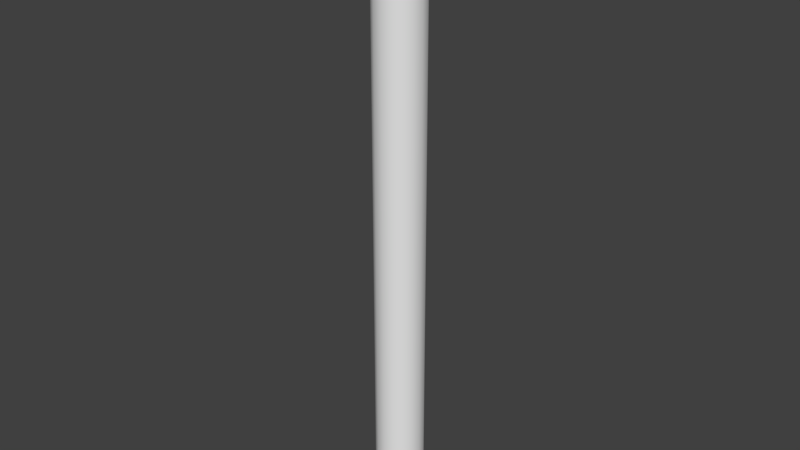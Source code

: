 # Source: Beam.blend  (saved by Blender 2.78.0; exported with 4.5.12 LTS)
import bpy
from mathutils import Matrix  # noqa: F401  (used for matrix-valued properties, if any)

bpy.ops.wm.read_factory_settings(use_empty=True)
scene = bpy.context.scene
scene.name = 'Scene'

# ---- collections
col_collection_1 = bpy.data.collections.new('Collection 1'); scene.collection.children.link(col_collection_1)

# ---- world
world_world = bpy.data.worlds.new('World'); scene.world = world_world
world_world.color = (0.05088, 0.05088, 0.05088)
world_world.use_sun_shadow = False
world_world.sun_shadow_jitter_overblur = 0.0
world_world.cycles.sampling_method = 'MANUAL'

# ---- meshes
me_cylinder_000 = bpy.data.meshes.new('Cylinder.000')
me_cylinder_000.from_pydata([(-0.4228, 10.68, 0.002456), (-0.4221, 0.008173, -0.001588), (-0.3907, 10.68, 0.1641), (-0.39, 0.00811, 0.1601), (-0.2991, 10.68, 0.3012), (-0.2984, 0.00805, 0.2971), (-0.162, 10.68, 0.3928), (-0.1613, 0.008007, 0.3887), (-0.0003576, 10.68, 0.4249), (0.0003567, 0.007984, 0.4209), (0.1613, 10.68, 0.3928), (0.162, 0.007985, 0.3887), (0.2984, 10.68, 0.3012), (0.2991, 0.008011, 0.2971), (0.39, 10.68, 0.1641), (0.3907, 0.008057, 0.1601), (0.4221, 10.68, 0.002456), (0.4228, 0.008114, -0.001589), (0.39, 10.68, -0.1592), (0.3907, 0.00818, -0.1633), (0.2984, 10.68, -0.2963), (0.2991, 0.008237, -0.3003), (0.1613, 10.68, -0.3879), (0.162, 0.00828, -0.3919), (-0.0003572, 10.68, -0.42), (0.0003572, 0.008304, -0.4241), (-0.162, 10.68, -0.3879), (-0.1613, 0.008303, -0.3919), (-0.2991, 10.68, -0.2963), (-0.2984, 0.008277, -0.3003), (-0.3907, 10.68, -0.1592), (-0.39, 0.008232, -0.1633), (-0.4228, 10.68, 0.002456), (-0.4221, 0.008173, -0.001588), (-0.3907, 10.68, 0.1641), (-0.39, 0.00811, 0.1601), (-0.2991, 10.68, 0.3012), (-0.2984, 0.00805, 0.2971), (-0.162, 10.68, 0.3928), (-0.1613, 0.008007, 0.3887), (-0.0003576, 10.68, 0.4249), (0.0003567, 0.007984, 0.4209), (0.1613, 10.68, 0.3928), (0.162, 0.007985, 0.3887), (0.2984, 10.68, 0.3012), (0.2991, 0.008011, 0.2971), (0.39, 10.68, 0.1641), (0.3907, 0.008057, 0.1601), (0.4221, 10.68, 0.002456), (0.4228, 0.008114, -0.001589), (0.39, 10.68, -0.1592), (0.3907, 0.00818, -0.1633), (0.2984, 10.68, -0.2963), (0.2991, 0.008237, -0.3003), (0.1613, 10.68, -0.3879), (0.162, 0.00828, -0.3919), (-0.0003572, 10.68, -0.42), (0.0003572, 0.008304, -0.4241), (-0.162, 10.68, -0.3879), (-0.1613, 0.008303, -0.3919), (-0.2991, 10.68, -0.2963), (-0.2984, 0.008277, -0.3003), (-0.3907, 10.68, -0.1592), (-0.39, 0.008232, -0.1633)], [], [(3, 1, 31, 29, 27, 25, 23, 21, 19, 17, 15, 13, 11, 9, 7, 5), (0, 2, 4, 6, 8, 10, 12, 14, 16, 18, 20, 22, 24, 26, 28, 30), (32, 33, 35, 34), (34, 35, 37, 36), (36, 37, 39, 38), (38, 39, 41, 40), (40, 41, 43, 42), (42, 43, 45, 44), (44, 45, 47, 46), (46, 47, 49, 48), (48, 49, 51, 50), (50, 51, 53, 52), (52, 53, 55, 54), (54, 55, 57, 56), (56, 57, 59, 58), (58, 59, 61, 60), (60, 61, 63, 62), (62, 63, 33, 32)])
me_cylinder_000.polygons.foreach_set('use_smooth', [True] * 18)
_uv = me_cylinder_000.uv_layers.new(name='UVMap')
_uv.uv.foreach_set('vector', [0.5243, 0.8077, 0.5118, 0.8027, 0.5053, 0.793, 0.503, 0.7816, 0.5053, 0.7693, 0.5102, 0.7606, 0.5179, 0.7546, 0.5255, 0.7527, 0.5365, 0.7527, 0.5457, 0.7559, 0.5528, 0.7625, 0.5565, 0.7715, 0.5558, 0.7837, 0.5521, 0.7922, 0.5459, 0.8003, 0.5371, 0.8052, 0.5179, 0.7546, 0.5255, 0.7527, 0.5365, 0.7527, 0.5457, 0.7559, 0.5528, 0.7625, 0.5565, 0.7715, 0.5558, 0.7837, 0.5521, 0.7922, 0.5459, 0.8003, 0.5371, 0.8052, 0.5243, 0.8077, 0.5118, 0.8027, 0.5053, 0.793, 0.503, 0.7816, 0.5053, 0.7693, 0.5102, 0.7606, 0.5442, 0.8786, 0.5446, 0.9978, 0.5388, 0.9987, 0.5385, 0.8795, 0.5385, 0.8795, 0.5388, 0.9987, 0.5334, 0.9989, 0.5333, 0.881, 0.5333, 0.881, 0.5334, 0.9989, 0.5296, 0.9988, 0.5293, 0.8808, 0.5874, 0.877, 0.5875, 0.9976, 0.581, 0.9959, 0.581, 0.8781, 0.581, 0.8781, 0.581, 0.9959, 0.5753, 0.9962, 0.5763, 0.8789, 0.5763, 0.8789, 0.5753, 0.9962, 0.57, 0.998, 0.5703, 0.8793, 0.5048, 0.9972, 0.5049, 0.8767, 0.5089, 0.8778, 0.5091, 0.9968, 0.5091, 0.9968, 0.5089, 0.8778, 0.5144, 0.8798, 0.5143, 0.9965, 0.5143, 0.9965, 0.5144, 0.8798, 0.5202, 0.8791, 0.5199, 0.9973, 0.5199, 0.9973, 0.5202, 0.8791, 0.5244, 0.8794, 0.5253, 0.9979, 0.5253, 0.9979, 0.5244, 0.8794, 0.5292, 0.8809, 0.5295, 0.9985, 0.5701, 0.8795, 0.5699, 0.9983, 0.5648, 0.9985, 0.5645, 0.8792, 0.5645, 0.8792, 0.5648, 0.9985, 0.5592, 0.9982, 0.5588, 0.879, 0.5588, 0.879, 0.5592, 0.9982, 0.5538, 0.9982, 0.5538, 0.8784, 0.5538, 0.8784, 0.5538, 0.9982, 0.5501, 0.9976, 0.549, 0.8781, 0.549, 0.8781, 0.5501, 0.9976, 0.5446, 0.9978, 0.5442, 0.8786])
_ca = me_cylinder_000.color_attributes.new('Col', 'BYTE_COLOR', 'CORNER')
_ca.data.foreach_set('color', [0.5089, 0.2086, 0.05781, 1.0, 0.5089, 0.2086, 0.05781, 1.0, 0.5089, 0.2086, 0.05781, 1.0, 0.5089, 0.2086, 0.05781, 1.0, 0.5089, 0.2086, 0.05781, 1.0, 0.5089, 0.2086, 0.05781, 1.0, 0.5089, 0.2086, 0.05781, 1.0, 0.5089, 0.2086, 0.05781, 1.0, 0.5089, 0.2086, 0.05781, 1.0, 0.5089, 0.2086, 0.05781, 1.0, 0.5089, 0.2086, 0.05781, 1.0, 0.5089, 0.2086, 0.05781, 1.0, 0.5089, 0.2086, 0.05781, 1.0, 0.5089, 0.2086, 0.05781, 1.0, 0.5089, 0.2086, 0.05781, 1.0, 0.5089, 0.2086, 0.05781, 1.0, 0.5089, 0.2086, 0.05781, 1.0, 0.5089, 0.2086, 0.05781, 1.0, 0.5089, 0.2086, 0.05781, 1.0, 0.5089, 0.2086, 0.05781, 1.0, 0.5089, 0.2086, 0.05781, 1.0, 0.5089, 0.2086, 0.05781, 1.0, 0.5089, 0.2086, 0.05781, 1.0, 0.5089, 0.2086, 0.05781, 1.0, 0.5089, 0.2086, 0.05781, 1.0, 0.5089, 0.2086, 0.05781, 1.0, 0.5089, 0.2086, 0.05781, 1.0, 0.5089, 0.2086, 0.05781, 1.0, 0.5089, 0.2086, 0.05781, 1.0, 0.5089, 0.2086, 0.05781, 1.0, 0.5089, 0.2086, 0.05781, 1.0, 0.5089, 0.2086, 0.05781, 1.0, 0.5089, 0.2086, 0.05781, 1.0, 0.5089, 0.2086, 0.05781, 1.0, 0.5089, 0.2086, 0.05781, 1.0, 0.5089, 0.2086, 0.05781, 1.0, 0.5089, 0.2086, 0.05781, 1.0, 0.5089, 0.2086, 0.05781, 1.0, 0.5089, 0.2086, 0.05781, 1.0, 0.5089, 0.2086, 0.05781, 1.0, 0.5089, 0.2086, 0.05781, 1.0, 0.5089, 0.2086, 0.05781, 1.0, 0.5089, 0.2086, 0.05781, 1.0, 0.5089, 0.2086, 0.05781, 1.0, 0.5089, 0.2086, 0.05781, 1.0, 0.5089, 0.2086, 0.05781, 1.0, 0.5089, 0.2086, 0.05781, 1.0, 0.5089, 0.2086, 0.05781, 1.0, 0.5089, 0.2086, 0.05781, 1.0, 0.5089, 0.2086, 0.05781, 1.0, 0.5089, 0.2086, 0.05781, 1.0, 0.5089, 0.2086, 0.05781, 1.0, 0.5089, 0.2086, 0.05781, 1.0, 0.5089, 0.2086, 0.05781, 1.0, 0.5089, 0.2086, 0.05781, 1.0, 0.5089, 0.2086, 0.05781, 1.0, 0.5089, 0.2086, 0.05781, 1.0, 0.5089, 0.2086, 0.05781, 1.0, 0.5089, 0.2086, 0.05781, 1.0, 0.5089, 0.2086, 0.05781, 1.0, 0.5089, 0.2086, 0.05781, 1.0, 0.5089, 0.2086, 0.05781, 1.0, 0.5089, 0.2086, 0.05781, 1.0, 0.5089, 0.2086, 0.05781, 1.0, 0.5089, 0.2086, 0.05781, 1.0, 0.5089, 0.2086, 0.05781, 1.0, 0.5089, 0.2086, 0.05781, 1.0, 0.5089, 0.2086, 0.05781, 1.0, 0.5089, 0.2086, 0.05781, 1.0, 0.5089, 0.2086, 0.05781, 1.0, 0.5089, 0.2086, 0.05781, 1.0, 0.5089, 0.2086, 0.05781, 1.0, 0.5089, 0.2086, 0.05781, 1.0, 0.5089, 0.2086, 0.05781, 1.0, 0.5089, 0.2086, 0.05781, 1.0, 0.5089, 0.2086, 0.05781, 1.0, 0.5089, 0.2086, 0.05781, 1.0, 0.5089, 0.2086, 0.05781, 1.0, 0.5089, 0.2086, 0.05781, 1.0, 0.5089, 0.2086, 0.05781, 1.0, 0.5089, 0.2086, 0.05781, 1.0, 0.5089, 0.2086, 0.05781, 1.0, 0.5089, 0.2086, 0.05781, 1.0, 0.5089, 0.2086, 0.05781, 1.0, 0.5089, 0.2086, 0.05781, 1.0, 0.5089, 0.2086, 0.05781, 1.0, 0.5089, 0.2086, 0.05781, 1.0, 0.5089, 0.2086, 0.05781, 1.0, 0.5089, 0.2086, 0.05781, 1.0, 0.5089, 0.2086, 0.05781, 1.0, 0.5089, 0.2086, 0.05781, 1.0, 0.5089, 0.2086, 0.05781, 1.0, 0.5089, 0.2086, 0.05781, 1.0, 0.5089, 0.2086, 0.05781, 1.0, 0.5089, 0.2086, 0.05781, 1.0, 0.5089, 0.2086, 0.05781, 1.0])
me_cylinder_000.use_remesh_preserve_volume = False
me_cylinder_000.use_remesh_preserve_attributes = False
me_cylinder_000.use_mirror_vertex_groups = False
me_cylinder_000.update()

# ---- objects
ob_model_001 = bpy.data.objects.new('Model.001', me_cylinder_000)

# ---- transforms, parenting, visibility, modifiers, constraints
ob_model_001.location = (0.0, 0.0, 0.0)
ob_model_001.rotation_euler = (1.571, -0.0, 0.0)
ob_model_001.lineart.crease_threshold = 0.0

# ---- collection membership
col_collection_1.objects.link(ob_model_001)

# ---- scene / render settings (as saved in the file)
scene.frame_start = 1; scene.frame_end = 250; scene.frame_set(1)
scene.render.engine = 'BLENDER_EEVEE_NEXT'
scene.render.resolution_percentage = 50
scene.render.dither_intensity = 0.0
scene.cycles.use_denoising = False
scene.cycles.samples = 128
scene.cycles.sampling_pattern = 'TABULATED_SOBOL'
scene.cycles.light_sampling_threshold = 0.0
scene.cycles.use_adaptive_sampling = False
scene.cycles.use_light_tree = False
scene.cycles.blur_glossy = 0.0
scene.cycles.sample_clamp_indirect = 0.0
scene.view_settings.view_transform = 'Standard'
bpy.context.view_layer.update()

# ---- added for rendering (the .blend has no active camera and no usable light): camera, sun
cam_auto = bpy.data.cameras.new('AutoCamera')
cam_auto.lens = 50.0
cam_auto.sensor_width = 36.0
cam_auto.clip_end = 1000.0
ob_auto_camera = bpy.data.objects.new('AutoCamera', cam_auto)
scene.collection.objects.link(ob_auto_camera)
ob_auto_camera.location = (9.93701, -11.9244, 13.294)
ob_auto_camera.rotation_euler = (1.09748, -7.21219e-08, 0.694738)
scene.camera = ob_auto_camera
light_auto_sun = bpy.data.lights.new('AutoSun', 'SUN')
light_auto_sun.energy = 3.0
light_auto_sun.angle = 0.0523599
ob_auto_sun = bpy.data.objects.new('AutoSun', light_auto_sun)
scene.collection.objects.link(ob_auto_sun)
ob_auto_sun.rotation_euler = (0.872665, 0.174533, 0.523599)
bpy.context.view_layer.update()
